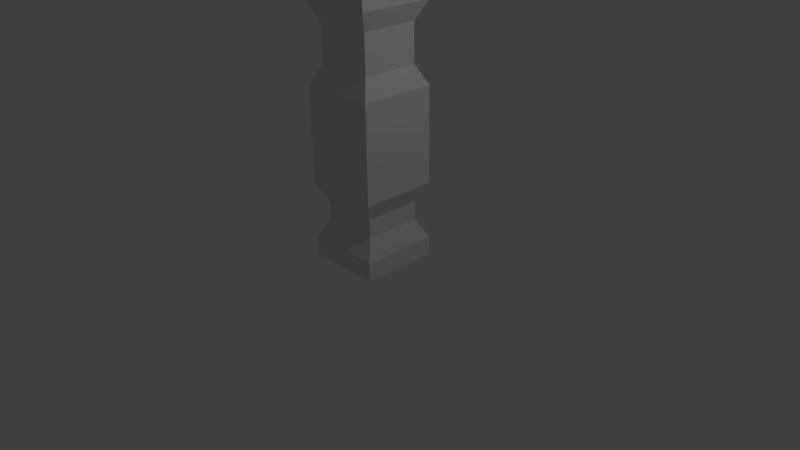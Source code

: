 # Source: engine.blend  (saved by Blender 2.72.0; exported with 4.5.12 LTS)
import bpy
from mathutils import Matrix  # noqa: F401  (used for matrix-valued properties, if any)

bpy.ops.wm.read_factory_settings(use_empty=True)
scene = bpy.context.scene
scene.name = 'Scene'

# ---- collections
col_collection_1 = bpy.data.collections.new('Collection 1'); scene.collection.children.link(col_collection_1)

# ---- materials (node trees are filled in below, after node groups)
mat_material = bpy.data.materials.new('Material')
mat_material.alpha_threshold = 0.0
mat_material.use_transparent_shadow = False
mat_material.roughness = 0.5
mat_material.line_color = (0.0, 0.0, 0.0, 1.0)

# ---- material node trees

# ---- world
world_world = bpy.data.worlds.new('World'); scene.world = world_world
world_world.color = (0.05088, 0.05088, 0.05088)
world_world.use_sun_shadow = False
world_world.sun_shadow_jitter_overblur = 0.0
world_world.cycles.sampling_method = 'MANUAL'
world_world.cycles.sample_map_resolution = 256

# ---- cameras
cam_camera = bpy.data.cameras.new('Camera')
cam_camera.clip_end = 100.0
cam_camera.lens = 35.0
cam_camera.sensor_width = 32.0
cam_camera.sensor_height = 18.0
cam_camera.ortho_scale = 7.314
cam_camera.dof.focus_distance = 0.0
cam_camera.dof.aperture_fstop = 128.0

# ---- lights
light_lamp = bpy.data.lights.new('Lamp', 'POINT')
light_lamp.transmission_factor = 0.0
light_lamp.cutoff_distance = 30.0
light_lamp.energy = 100.0
light_lamp.shadow_buffer_clip_start = 1.001
light_lamp.shadow_soft_size = 0.1
light_lamp.shadow_maximum_resolution = 0.006
light_lamp.use_absolute_resolution = True
light_lamp.cycles.use_multiple_importance_sampling = False

# ---- meshes
me_cube = bpy.data.meshes.new('Cube')
me_cube.from_pydata([(1.0, 1.0, -1.0), (1.0, -1.0, -1.0), (-1.0, -1.0, -1.0), (-1.0, 1.0, -1.0), (1.0, 1.0, -0.5), (1.0, -1.0, -0.5), (-1.0, -1.0, -0.5), (-1.0, 1.0, -0.5), (0.75, 0.75, 0.0), (0.75, -0.75, 0.0), (-0.75, -0.75, 0.0), (-0.75, 0.75, 0.0), (0.75, 0.75, 0.5), (0.75, -0.75, 0.5), (-0.75, -0.75, 0.5), (-0.75, 0.75, 0.5), (1.0, 1.0, 1.0), (1.0, -1.0, 1.0), (-1.0, -1.0, 1.0), (-1.0, 1.0, 1.0), (1.0, 1.0, 3.5), (1.0, -1.0, 3.5), (-1.0, -1.0, 3.5), (-1.0, 1.0, 3.5), (0.75, 0.75, 4.0), (0.75, -0.75, 4.0), (-0.75, -0.75, 4.0), (-0.75, 0.75, 4.0), (0.75, 0.75, 4.0), (0.75, -0.75, 4.0), (-0.75, -0.75, 4.0), (-0.75, 0.75, 4.0), (0.75, 0.75, 5.0), (0.75, -0.75, 5.0), (-0.75, -0.75, 5.0), (-0.75, 0.75, 5.0), (1.0, 1.0, 5.5), (1.0, -1.0, 5.5), (-1.0, -1.0, 5.5), (-1.0, 1.0, 5.5), (1.0, 1.0, 6.0), (1.0, -1.0, 6.0), (-1.0, -1.0, 6.0), (-1.0, 1.0, 6.0)], [], [(0, 1, 2, 3), (7, 6, 10, 11), (0, 4, 5, 1), (1, 5, 6, 2), (2, 6, 7, 3), (4, 0, 3, 7), (11, 10, 14, 15), (6, 5, 9, 10), (4, 7, 11, 8), (5, 4, 8, 9), (15, 14, 18, 19), (10, 9, 13, 14), (8, 11, 15, 12), (9, 8, 12, 13), (19, 18, 22, 23), (14, 13, 17, 18), (12, 15, 19, 16), (13, 12, 16, 17), (23, 22, 26, 27), (18, 17, 21, 22), (16, 19, 23, 20), (17, 16, 20, 21), (27, 26, 30, 31), (22, 21, 25, 26), (20, 23, 27, 24), (21, 20, 24, 25), (31, 30, 34, 35), (26, 25, 29, 30), (24, 27, 31, 28), (25, 24, 28, 29), (35, 34, 38, 39), (30, 29, 33, 34), (28, 31, 35, 32), (29, 28, 32, 33), (39, 38, 42, 43), (34, 33, 37, 38), (32, 35, 39, 36), (33, 32, 36, 37), (40, 43, 42, 41), (38, 37, 41, 42), (36, 39, 43, 40), (37, 36, 40, 41)])
_uv = me_cube.uv_layers.new(name='UVMap')
_uv.uv.foreach_set('vector', [0.0, 0.0, 1.0, 0.0, 1.0, 1.0, 0.0, 1.0, 0.0, 0.0625, 0.9961, 0.0625, 0.9961, 0.125, 0.0, 0.125, 0.0, 0.0, 0.9961, 0.0, 0.9961, 0.0625, 0.0, 0.0625, 0.0, 0.0, 0.9961, 0.0, 0.9961, 0.0625, 0.0, 0.0625, 0.0, 0.0, 0.9961, 0.0, 0.9961, 0.0625, 0.0, 0.0625, 0.0, 0.0, 0.9961, 0.0, 0.9961, 0.0625, 0.0, 0.0625, 0.0, 0.125, 1.0, 0.125, 1.0, 0.1875, 0.0, 0.1875, 0.0, 0.0625, 0.9961, 0.0625, 0.9961, 0.125, 0.0, 0.125, 0.0, 0.0625, 0.9961, 0.0625, 0.9961, 0.125, 0.0, 0.125, 0.0, 0.0625, 0.9961, 0.0625, 0.9961, 0.125, 0.0, 0.125, 0.0, 0.1875, 1.0, 0.1875, 1.0, 0.25, 0.0, 0.25, 0.0, 0.125, 1.0, 0.125, 1.0, 0.1875, 0.0, 0.1875, 0.0, 0.125, 1.0, 0.125, 1.0, 0.1875, 0.0, 0.1875, 0.0, 0.125, 1.0, 0.125, 1.0, 0.1875, 0.0, 0.1875, 0.0, 0.25, 1.0, 0.25, 1.0, 0.5625, 0.0, 0.5625, 0.0, 0.1875, 1.0, 0.1875, 1.0, 0.25, 0.0, 0.25, 0.0, 0.1875, 1.0, 0.1875, 1.0, 0.25, 0.0, 0.25, 0.0, 0.1875, 1.0, 0.1875, 1.0, 0.25, 0.0, 0.25, 0.0, 0.5625, 1.0, 0.5625, 1.0, 0.625, 0.0, 0.625, 0.0, 0.25, 1.0, 0.25, 1.0, 0.5625, 0.0, 0.5625, 0.0, 0.25, 1.0, 0.25, 1.0, 0.5625, 0.0, 0.5625, 0.0, 0.25, 1.0, 0.25, 1.0, 0.5625, 0.0, 0.5625, 0.0, 0.0, 1.0, 0.0, 1.0, 1.0, 0.0, 1.0, 0.0, 0.5625, 1.0, 0.5625, 1.0, 0.625, 0.0, 0.625, 0.0, 0.5625, 1.0, 0.5625, 1.0, 0.625, 0.0, 0.625, 0.0, 0.5625, 1.0, 0.5625, 1.0, 0.625, 0.0, 0.625, 0.0, 0.625, 1.0, 0.625, 1.0, 0.75, 0.0, 0.75, 0.0, 0.0, 1.0, 0.0, 1.0, 1.0, 0.0, 1.0, 0.0, 0.0, 1.0, 0.0, 1.0, 1.0, 0.0, 1.0, 0.0, 0.0, 1.0, 0.0, 1.0, 1.0, 0.0, 1.0, 0.0, 0.75, 1.0, 0.75, 1.0, 0.8125, 0.0, 0.8125, 0.0, 0.625, 1.0, 0.625, 1.0, 0.75, 0.0, 0.75, 0.0, 0.625, 1.0, 0.625, 1.0, 0.75, 0.0, 0.75, 0.0, 0.625, 1.0, 0.625, 1.0, 0.75, 0.0, 0.75, 0.0, 0.8125, 1.0, 0.8125, 1.0, 0.875, 0.0, 0.875, 0.0, 0.75, 1.0, 0.75, 1.0, 0.8125, 0.0, 0.8125, 0.0, 0.75, 1.0, 0.75, 1.0, 0.8125, 0.0, 0.8125, 0.0, 0.75, 1.0, 0.75, 1.0, 0.8125, 0.0, 0.8125, 0.0, 0.0, 1.0, 0.0, 1.0, 1.0, 0.0, 1.0, 0.0, 0.8125, 1.0, 0.8125, 1.0, 0.875, 0.0, 0.875, 0.0, 0.8125, 1.0, 0.8125, 1.0, 0.875, 0.0, 0.875, 0.0, 0.8125, 1.0, 0.8125, 1.0, 0.875, 0.0, 0.875])
me_cube.materials.append(mat_material)
me_cube.use_remesh_preserve_volume = False
me_cube.use_remesh_preserve_attributes = False
me_cube.use_mirror_vertex_groups = False
me_cube.update()

# ---- objects
ob_cube = bpy.data.objects.new('Cube', me_cube)
ob_lamp = bpy.data.objects.new('Lamp', light_lamp)
ob_camera = bpy.data.objects.new('Camera', cam_camera)

# ---- transforms, parenting, visibility, modifiers, constraints
ob_cube.location = (0.0, 0.0, 0.5)
ob_cube.scale = (0.5, 0.5, 0.5)
ob_cube.lock_rotations_4d = False
ob_cube.empty_display_type = 'ARROWS'
ob_cube.lineart.crease_threshold = 0.0
ob_lamp.location = (4.076, 1.005, 5.904)
ob_lamp.rotation_euler = (0.6503, 0.05522, 1.866)
ob_lamp.lock_rotations_4d = False
ob_lamp.empty_display_type = 'ARROWS'
ob_lamp.color = (0.0, 0.0, 0.0, 0.0)
ob_lamp.lineart.crease_threshold = 0.0
ob_camera.location = (7.481, -6.508, 5.344)
ob_camera.rotation_euler = (1.109, 0.01082, 0.8149)
ob_camera.lock_rotations_4d = False
ob_camera.empty_display_type = 'ARROWS'
ob_camera.color = (0.0, 0.0, 0.0, 0.0)
ob_camera.display_type = 'WIRE'
ob_camera.lineart.crease_threshold = 0.0

# ---- collection membership
col_collection_1.objects.link(ob_cube)
col_collection_1.objects.link(ob_lamp)
col_collection_1.objects.link(ob_camera)

# ---- scene / render settings (as saved in the file)
scene.camera = ob_camera
scene.frame_start = 1; scene.frame_end = 250; scene.frame_set(1)
scene.render.engine = 'BLENDER_EEVEE_NEXT'
scene.render.resolution_percentage = 50
scene.render.dither_intensity = 0.0
scene.cycles.use_denoising = False
scene.cycles.samples = 10
scene.cycles.sampling_pattern = 'TABULATED_SOBOL'
scene.cycles.light_sampling_threshold = 0.0
scene.cycles.use_adaptive_sampling = False
scene.cycles.use_light_tree = False
scene.cycles.blur_glossy = 0.0
scene.cycles.pixel_filter_type = 'GAUSSIAN'
scene.cycles.sample_clamp_indirect = 0.0
scene.view_settings.view_transform = 'Standard'
bpy.context.view_layer.update()
